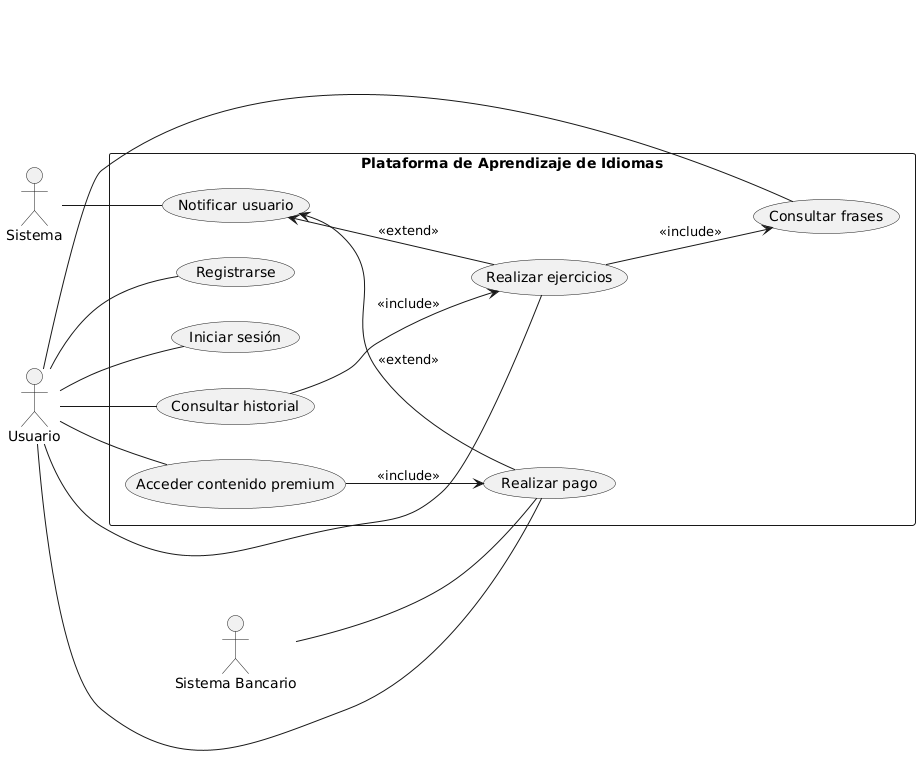

The diagram above was rendered by PlantUML. Its source (embedded in the PNG):
@startuml
left to right direction

actor "Usuario" as U
actor "Sistema" as SYS
actor "Sistema Bancario" as SB

rectangle "Plataforma de Aprendizaje de Idiomas" as PAI {
  (Registrarse) as UC1
  (Iniciar sesión) as UC2
  (Consultar frases) as UC3
  (Realizar ejercicios) as UC4
  (Consultar historial) as UC5
  (Realizar pago) as UC6
  (Acceder contenido premium) as UC7
  (Notificar usuario) as UC8

  UC4 --> UC3 : <<include>>
  UC5 --> UC4 : <<include>>
  UC7 --> UC6 : <<include>>

  UC8 <-- UC6 : <<extend>>
  UC8 <-- UC4 : <<extend>>
}

U -- UC1
U -- UC2
U -- UC3
U -- UC4
U -- UC5
U -- UC6
U -- UC7

SYS -- UC8
SB -- UC6
@enduml